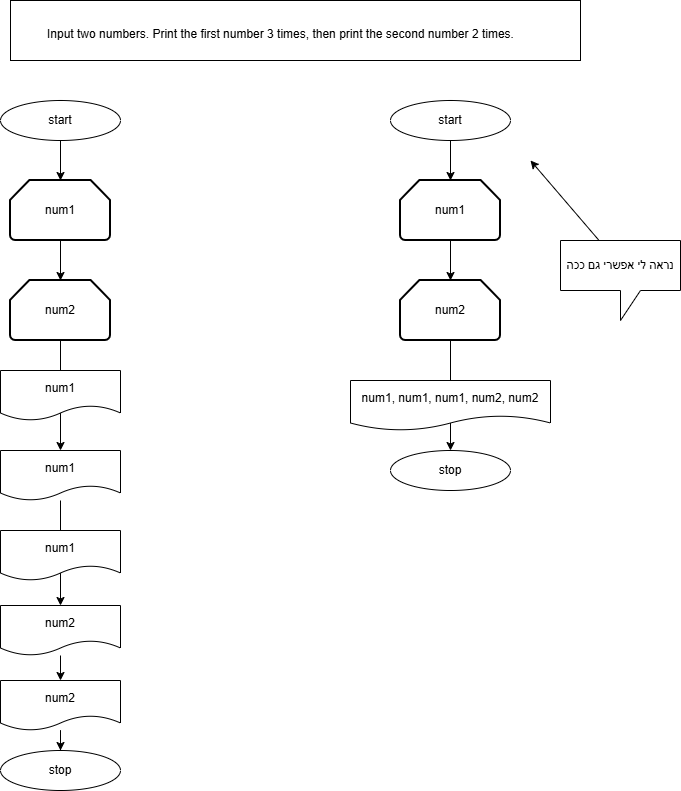

The diagram above was exported from draw.io. Its source (the exported page's mxGraphModel, read from the mxfile embedded in the PNG):
<mxGraphModel dx="1894" dy="981" grid="1" gridSize="10" guides="1" tooltips="1" connect="1" arrows="1" fold="1" page="1" pageScale="1" pageWidth="827" pageHeight="1169" math="0" shadow="0">
  <root>
    <mxCell id="0" />
    <mxCell id="1" parent="0" />
    <mxCell id="ahXj2WKqbftsrr6RCbJq-19" connectable="0" parent="1" style="group" value="" vertex="1">
      <mxGeometry height="690" width="120" x="140" y="110" as="geometry" />
    </mxCell>
    <mxCell id="ahXj2WKqbftsrr6RCbJq-13" edge="1" parent="ahXj2WKqbftsrr6RCbJq-19" source="ahXj2WKqbftsrr6RCbJq-1" style="edgeStyle=orthogonalEdgeStyle;rounded=0;orthogonalLoop=1;jettySize=auto;html=1;movable=1;resizable=1;rotatable=1;deletable=1;editable=1;locked=0;connectable=1;" target="ahXj2WKqbftsrr6RCbJq-4" value="">
      <mxGeometry relative="1" as="geometry" />
    </mxCell>
    <mxCell id="ahXj2WKqbftsrr6RCbJq-1" parent="ahXj2WKqbftsrr6RCbJq-19" style="ellipse;whiteSpace=wrap;html=1;movable=1;resizable=1;rotatable=1;deletable=1;editable=1;locked=0;connectable=1;" value="start" vertex="1">
      <mxGeometry height="40" width="120" as="geometry" />
    </mxCell>
    <mxCell id="ahXj2WKqbftsrr6RCbJq-3" parent="ahXj2WKqbftsrr6RCbJq-19" style="ellipse;whiteSpace=wrap;html=1;movable=1;resizable=1;rotatable=1;deletable=1;editable=1;locked=0;connectable=1;" value="stop" vertex="1">
      <mxGeometry height="40" width="120" y="650" as="geometry" />
    </mxCell>
    <mxCell id="ahXj2WKqbftsrr6RCbJq-14" edge="1" parent="ahXj2WKqbftsrr6RCbJq-19" source="ahXj2WKqbftsrr6RCbJq-4" style="edgeStyle=orthogonalEdgeStyle;rounded=0;orthogonalLoop=1;jettySize=auto;html=1;movable=1;resizable=1;rotatable=1;deletable=1;editable=1;locked=0;connectable=1;" target="ahXj2WKqbftsrr6RCbJq-5" value="">
      <mxGeometry relative="1" as="geometry" />
    </mxCell>
    <mxCell id="ahXj2WKqbftsrr6RCbJq-4" parent="ahXj2WKqbftsrr6RCbJq-19" style="strokeWidth=2;html=1;shape=mxgraph.flowchart.loop_limit;whiteSpace=wrap;movable=1;resizable=1;rotatable=1;deletable=1;editable=1;locked=0;connectable=1;" value="num1" vertex="1">
      <mxGeometry height="60" width="100" x="10" y="80" as="geometry" />
    </mxCell>
    <mxCell id="ahXj2WKqbftsrr6RCbJq-15" edge="1" parent="ahXj2WKqbftsrr6RCbJq-19" source="ahXj2WKqbftsrr6RCbJq-5" style="edgeStyle=orthogonalEdgeStyle;rounded=0;orthogonalLoop=1;jettySize=auto;html=1;movable=1;resizable=1;rotatable=1;deletable=1;editable=1;locked=0;connectable=1;" target="ahXj2WKqbftsrr6RCbJq-8" value="">
      <mxGeometry relative="1" as="geometry" />
    </mxCell>
    <mxCell id="ahXj2WKqbftsrr6RCbJq-5" parent="ahXj2WKqbftsrr6RCbJq-19" style="strokeWidth=2;html=1;shape=mxgraph.flowchart.loop_limit;whiteSpace=wrap;movable=1;resizable=1;rotatable=1;deletable=1;editable=1;locked=0;connectable=1;" value="num2" vertex="1">
      <mxGeometry height="60" width="100" x="10" y="180" as="geometry" />
    </mxCell>
    <mxCell id="ahXj2WKqbftsrr6RCbJq-7" parent="ahXj2WKqbftsrr6RCbJq-19" style="shape=document;whiteSpace=wrap;html=1;boundedLbl=1;movable=1;resizable=1;rotatable=1;deletable=1;editable=1;locked=0;connectable=1;" value="num1" vertex="1">
      <mxGeometry height="50" width="120" y="270" as="geometry" />
    </mxCell>
    <mxCell id="ahXj2WKqbftsrr6RCbJq-16" edge="1" parent="ahXj2WKqbftsrr6RCbJq-19" source="ahXj2WKqbftsrr6RCbJq-8" style="edgeStyle=orthogonalEdgeStyle;rounded=0;orthogonalLoop=1;jettySize=auto;html=1;movable=1;resizable=1;rotatable=1;deletable=1;editable=1;locked=0;connectable=1;" target="ahXj2WKqbftsrr6RCbJq-10" value="">
      <mxGeometry relative="1" as="geometry" />
    </mxCell>
    <mxCell id="ahXj2WKqbftsrr6RCbJq-8" parent="ahXj2WKqbftsrr6RCbJq-19" style="shape=document;whiteSpace=wrap;html=1;boundedLbl=1;movable=1;resizable=1;rotatable=1;deletable=1;editable=1;locked=0;connectable=1;" value="num1" vertex="1">
      <mxGeometry height="50" width="120" y="350" as="geometry" />
    </mxCell>
    <mxCell id="ahXj2WKqbftsrr6RCbJq-9" parent="ahXj2WKqbftsrr6RCbJq-19" style="shape=document;whiteSpace=wrap;html=1;boundedLbl=1;movable=1;resizable=1;rotatable=1;deletable=1;editable=1;locked=0;connectable=1;" value="num1" vertex="1">
      <mxGeometry height="50" width="120" y="430" as="geometry" />
    </mxCell>
    <mxCell id="ahXj2WKqbftsrr6RCbJq-17" edge="1" parent="ahXj2WKqbftsrr6RCbJq-19" source="ahXj2WKqbftsrr6RCbJq-10" style="edgeStyle=orthogonalEdgeStyle;rounded=0;orthogonalLoop=1;jettySize=auto;html=1;movable=1;resizable=1;rotatable=1;deletable=1;editable=1;locked=0;connectable=1;" target="ahXj2WKqbftsrr6RCbJq-11" value="">
      <mxGeometry relative="1" as="geometry" />
    </mxCell>
    <mxCell id="ahXj2WKqbftsrr6RCbJq-10" parent="ahXj2WKqbftsrr6RCbJq-19" style="shape=document;whiteSpace=wrap;html=1;boundedLbl=1;movable=1;resizable=1;rotatable=1;deletable=1;editable=1;locked=0;connectable=1;" value="num2" vertex="1">
      <mxGeometry height="50" width="120" y="505" as="geometry" />
    </mxCell>
    <mxCell id="ahXj2WKqbftsrr6RCbJq-18" edge="1" parent="ahXj2WKqbftsrr6RCbJq-19" source="ahXj2WKqbftsrr6RCbJq-11" style="edgeStyle=orthogonalEdgeStyle;rounded=0;orthogonalLoop=1;jettySize=auto;html=1;movable=1;resizable=1;rotatable=1;deletable=1;editable=1;locked=0;connectable=1;" target="ahXj2WKqbftsrr6RCbJq-3" value="">
      <mxGeometry relative="1" as="geometry" />
    </mxCell>
    <mxCell id="ahXj2WKqbftsrr6RCbJq-11" parent="ahXj2WKqbftsrr6RCbJq-19" style="shape=document;whiteSpace=wrap;html=1;boundedLbl=1;movable=1;resizable=1;rotatable=1;deletable=1;editable=1;locked=0;connectable=1;" value="num2" vertex="1">
      <mxGeometry height="50" width="120" y="580" as="geometry" />
    </mxCell>
    <mxCell id="ahXj2WKqbftsrr6RCbJq-25" edge="1" parent="1" source="ahXj2WKqbftsrr6RCbJq-20" style="edgeStyle=orthogonalEdgeStyle;rounded=0;orthogonalLoop=1;jettySize=auto;html=1;" target="ahXj2WKqbftsrr6RCbJq-21" value="">
      <mxGeometry relative="1" as="geometry" />
    </mxCell>
    <mxCell id="ahXj2WKqbftsrr6RCbJq-20" parent="1" style="ellipse;whiteSpace=wrap;html=1;movable=1;resizable=1;rotatable=1;deletable=1;editable=1;locked=0;connectable=1;" value="start" vertex="1">
      <mxGeometry height="40" width="120" x="530" y="110" as="geometry" />
    </mxCell>
    <mxCell id="ahXj2WKqbftsrr6RCbJq-26" edge="1" parent="1" source="ahXj2WKqbftsrr6RCbJq-21" style="edgeStyle=orthogonalEdgeStyle;rounded=0;orthogonalLoop=1;jettySize=auto;html=1;" target="ahXj2WKqbftsrr6RCbJq-22" value="">
      <mxGeometry relative="1" as="geometry" />
    </mxCell>
    <mxCell id="ahXj2WKqbftsrr6RCbJq-21" parent="1" style="strokeWidth=2;html=1;shape=mxgraph.flowchart.loop_limit;whiteSpace=wrap;movable=1;resizable=1;rotatable=1;deletable=1;editable=1;locked=0;connectable=1;" value="num1" vertex="1">
      <mxGeometry height="60" width="100" x="540" y="190" as="geometry" />
    </mxCell>
    <mxCell id="ahXj2WKqbftsrr6RCbJq-27" edge="1" parent="1" source="ahXj2WKqbftsrr6RCbJq-22" style="edgeStyle=orthogonalEdgeStyle;rounded=0;orthogonalLoop=1;jettySize=auto;html=1;" target="ahXj2WKqbftsrr6RCbJq-24" value="">
      <mxGeometry relative="1" as="geometry" />
    </mxCell>
    <mxCell id="ahXj2WKqbftsrr6RCbJq-22" parent="1" style="strokeWidth=2;html=1;shape=mxgraph.flowchart.loop_limit;whiteSpace=wrap;movable=1;resizable=1;rotatable=1;deletable=1;editable=1;locked=0;connectable=1;" value="num2" vertex="1">
      <mxGeometry height="60" width="100" x="540" y="290" as="geometry" />
    </mxCell>
    <mxCell id="ahXj2WKqbftsrr6RCbJq-23" parent="1" style="shape=document;whiteSpace=wrap;html=1;boundedLbl=1;movable=1;resizable=1;rotatable=1;deletable=1;editable=1;locked=0;connectable=1;" value="num1, num1, num1, num2, num2" vertex="1">
      <mxGeometry height="50" width="200" x="490" y="390" as="geometry" />
    </mxCell>
    <mxCell id="ahXj2WKqbftsrr6RCbJq-24" parent="1" style="ellipse;whiteSpace=wrap;html=1;movable=1;resizable=1;rotatable=1;deletable=1;editable=1;locked=0;connectable=1;" value="stop" vertex="1">
      <mxGeometry height="40" width="120" x="530" y="460" as="geometry" />
    </mxCell>
    <mxCell id="ahXj2WKqbftsrr6RCbJq-28" parent="1" style="shape=callout;whiteSpace=wrap;html=1;perimeter=calloutPerimeter;" value="נראה לי אפשרי גם ככה" vertex="1">
      <mxGeometry height="80" width="120" x="700" y="250" as="geometry" />
    </mxCell>
    <mxCell id="ahXj2WKqbftsrr6RCbJq-32" edge="1" parent="1" source="ahXj2WKqbftsrr6RCbJq-28" style="endArrow=classic;html=1;rounded=0;" value="">
      <mxGeometry height="50" relative="1" width="50" as="geometry">
        <mxPoint x="700" y="210" as="sourcePoint" />
        <mxPoint x="670" y="170" as="targetPoint" />
      </mxGeometry>
    </mxCell>
    <mxCell id="ahXj2WKqbftsrr6RCbJq-33" parent="1" style="rounded=0;whiteSpace=wrap;html=1;" value="" vertex="1">
      <mxGeometry height="60" width="570" x="150" y="10" as="geometry" />
    </mxCell>
    <mxCell id="ahXj2WKqbftsrr6RCbJq-34" parent="1" style="text;whiteSpace=wrap;html=1;" value="Input two numbers. Print the first number 3 times, then print the second number 2 times." vertex="1">
      <mxGeometry height="40" width="500" x="185" y="30" as="geometry" />
    </mxCell>
  </root>
</mxGraphModel>